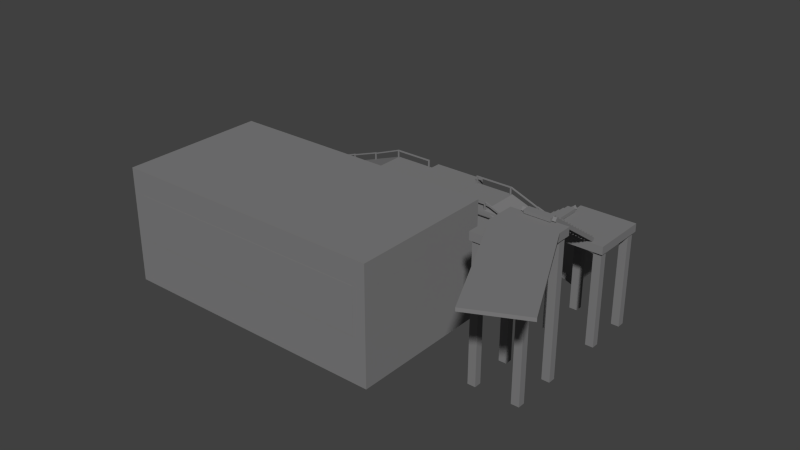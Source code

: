 # Source: base.blend  (saved by Blender 2.67.0; exported with 4.5.12 LTS)
import bpy
from mathutils import Matrix  # noqa: F401  (used for matrix-valued properties, if any)

bpy.ops.wm.read_factory_settings(use_empty=True)
scene = bpy.context.scene
scene.name = 'Scene'

# ---- collections
col_collection_1 = bpy.data.collections.new('Collection 1'); scene.collection.children.link(col_collection_1)

# ---- materials (node trees are filled in below, after node groups)
mat_shape_dm4_metal1_001 = bpy.data.materials.new('shape_dm4_metal1.001')
mat_shape_dm4_metal1_001.alpha_threshold = 0.0
mat_shape_dm4_metal1_001.use_transparent_shadow = False
mat_shape_dm4_metal1_001.diffuse_color = (0.2126, 0.2112, 0.214, 1.0)
mat_shape_dm4_metal1_001.roughness = 0.5
mat_shape_dm4_metal1_001.line_color = (0.0, 0.0, 0.0, 1.0)

# ---- material node trees

# ---- world
world_world = bpy.data.worlds.new('World'); scene.world = world_world
world_world.color = (0.05088, 0.05088, 0.05088)
world_world.use_sun_shadow = False
world_world.sun_shadow_jitter_overblur = 0.0
world_world.cycles.sampling_method = 'MANUAL'
world_world.cycles.sample_map_resolution = 256

# ---- meshes
me_cube_035 = bpy.data.meshes.new('Cube.035')
me_cube_035.from_pydata([(-0.1975, -0.216, -5.927), (-0.1979, 0.216, -5.927), (0.1975, 0.216, -5.927), (0.1979, -0.216, -5.927), (-0.1975, -0.216, 3.03), (-0.1979, 0.216, 3.03), (0.1975, 0.216, 3.03), (0.1979, -0.216, 3.03)], [], [(4, 5, 1, 0), (5, 6, 2, 1), (6, 7, 3, 2), (7, 4, 0, 3), (0, 1, 2, 3), (7, 6, 5, 4)])
me_cube_035.materials.append(mat_shape_dm4_metal1_001)
me_cube_035.use_remesh_preserve_volume = False
me_cube_035.use_remesh_preserve_attributes = False
me_cube_035.use_mirror_vertex_groups = False
me_cube_035.update()
me_cube_034 = bpy.data.meshes.new('Cube.034')
me_cube_034.from_pydata([(-0.1975, -0.216, -5.927), (-0.1979, 0.216, -5.927), (0.1975, 0.216, -5.927), (0.1979, -0.216, -5.927), (-0.1975, -0.216, 3.023), (-0.1979, 0.216, 3.023), (0.1975, 0.216, 3.023), (0.1979, -0.216, 3.023)], [], [(4, 5, 1, 0), (5, 6, 2, 1), (6, 7, 3, 2), (7, 4, 0, 3), (0, 1, 2, 3), (7, 6, 5, 4)])
me_cube_034.materials.append(mat_shape_dm4_metal1_001)
me_cube_034.use_remesh_preserve_volume = False
me_cube_034.use_remesh_preserve_attributes = False
me_cube_034.use_mirror_vertex_groups = False
me_cube_034.update()
me_cube_033 = bpy.data.meshes.new('Cube.033')
me_cube_033.from_pydata([(-1.581, -0.4627, -0.1752), (-1.582, 0.4628, -0.1752), (1.403, 0.4627, -0.1752), (1.403, -0.4628, -0.1752), (-1.581, -0.4627, 0.2049), (-1.582, 0.4628, 0.2049), (1.403, 0.4627, 0.2049), (1.403, -0.4628, 0.2049), (-1.581, 0.1309, 0.2107), (-1.582, 1.056, 0.2107), (1.403, 1.056, 0.2107), (1.404, 0.1308, 0.2107), (-1.581, 0.1309, 0.5907), (-1.582, 1.056, 0.5907), (1.403, 1.056, 0.5907), (1.404, 0.1308, 0.5907), (-1.581, 0.701, 0.5843), (-1.582, 1.626, 0.5843), (1.403, 1.626, 0.5843), (1.404, 0.7009, 0.5843), (-1.581, 0.701, 0.9644), (-1.582, 1.626, 0.9644), (1.403, 1.626, 0.9644), (1.404, 0.7009, 0.9644), (-1.581, 1.226, 0.966), (-1.581, 2.151, 0.966), (1.403, 2.151, 0.966), (1.404, 1.226, 0.966), (-1.581, 1.226, 1.346), (-1.581, 2.151, 1.346), (1.403, 2.151, 1.346), (1.404, 1.226, 1.346), (-1.581, 1.786, 1.348), (-1.581, 2.712, 1.348), (1.403, 2.712, 1.348), (1.404, 1.786, 1.348), (-1.581, 1.786, 1.728), (-1.581, 2.712, 1.728), (1.403, 2.712, 1.728), (1.404, 1.786, 1.728), (-1.58, 2.347, 1.729), (-1.581, 3.272, 1.729), (1.403, 3.272, 1.729), (1.404, 2.347, 1.729), (-1.58, 2.347, 2.109), (-1.581, 3.272, 2.109), (1.403, 3.272, 2.109), (1.404, 2.347, 2.109), (-1.58, 2.896, 2.111), (-1.581, 3.821, 2.111), (1.403, 3.821, 2.111), (1.404, 2.896, 2.111), (-1.58, 2.896, 2.491), (-1.581, 3.821, 2.491), (1.403, 3.821, 2.491), (1.404, 2.896, 2.491), (-1.58, 3.444, 2.493), (-1.581, 4.37, 2.493), (1.403, 4.37, 2.493), (1.404, 3.444, 2.493), (-1.58, 3.444, 2.873), (-1.581, 4.37, 2.873), (1.403, 4.37, 2.873), (1.404, 3.444, 2.873), (-1.58, 3.981, 2.874), (-1.581, 4.907, 2.874), (1.403, 4.907, 2.874), (1.404, 3.981, 2.874), (-1.58, 3.981, 3.255), (-1.581, 4.907, 3.255), (1.403, 4.907, 3.255), (1.404, 3.981, 3.255), (-1.58, 4.53, 3.256), (-1.581, 5.455, 3.256), (1.403, 5.455, 3.256), (1.404, 4.53, 3.256), (-1.58, 4.53, 3.636), (-1.581, 5.455, 3.636), (1.403, 5.455, 3.636), (1.404, 4.53, 3.636), (-1.58, 5.102, 3.638), (-1.581, 6.028, 3.638), (1.403, 6.028, 3.638), (1.404, 5.102, 3.638), (-1.58, 5.102, 4.018), (-1.581, 6.028, 4.018), (1.403, 6.028, 4.018), (1.404, 5.102, 4.018), (-1.58, 5.675, 4.02), (-1.581, 6.6, 4.02), (1.403, 6.6, 4.02), (1.404, 5.675, 4.02), (-1.58, 5.675, 4.4), (-1.581, 6.6, 4.4), (1.403, 6.6, 4.4), (1.404, 5.675, 4.4), (-1.58, 6.235, 4.401), (-1.581, 7.161, 4.401), (1.403, 7.161, 4.401), (1.404, 6.235, 4.401), (-1.58, 6.235, 4.781), (-1.581, 7.161, 4.781), (1.403, 7.161, 4.781), (1.404, 6.235, 4.781), (-1.58, 6.736, 4.783), (-1.581, 7.662, 4.783), (1.403, 7.662, 4.783), (1.404, 6.736, 4.783), (-1.58, 6.736, 5.163), (-1.581, 7.662, 5.163), (1.403, 7.662, 5.163), (1.404, 6.736, 5.163)], [], [(4, 5, 1, 0), (5, 6, 2, 1), (6, 7, 3, 2), (7, 4, 0, 3), (0, 1, 2, 3), (7, 6, 5, 4), (12, 13, 9, 8), (13, 14, 10, 9), (14, 15, 11, 10), (15, 12, 8, 11), (8, 9, 10, 11), (15, 14, 13, 12), (20, 21, 17, 16), (21, 22, 18, 17), (22, 23, 19, 18), (23, 20, 16, 19), (16, 17, 18, 19), (23, 22, 21, 20), (28, 29, 25, 24), (29, 30, 26, 25), (30, 31, 27, 26), (31, 28, 24, 27), (24, 25, 26, 27), (31, 30, 29, 28), (36, 37, 33, 32), (37, 38, 34, 33), (38, 39, 35, 34), (39, 36, 32, 35), (32, 33, 34, 35), (39, 38, 37, 36), (44, 45, 41, 40), (45, 46, 42, 41), (46, 47, 43, 42), (47, 44, 40, 43), (40, 41, 42, 43), (47, 46, 45, 44), (52, 53, 49, 48), (53, 54, 50, 49), (54, 55, 51, 50), (55, 52, 48, 51), (48, 49, 50, 51), (55, 54, 53, 52), (60, 61, 57, 56), (61, 62, 58, 57), (62, 63, 59, 58), (63, 60, 56, 59), (56, 57, 58, 59), (63, 62, 61, 60), (68, 69, 65, 64), (69, 70, 66, 65), (70, 71, 67, 66), (71, 68, 64, 67), (64, 65, 66, 67), (71, 70, 69, 68), (76, 77, 73, 72), (77, 78, 74, 73), (78, 79, 75, 74), (79, 76, 72, 75), (72, 73, 74, 75), (79, 78, 77, 76), (84, 85, 81, 80), (85, 86, 82, 81), (86, 87, 83, 82), (87, 84, 80, 83), (80, 81, 82, 83), (87, 86, 85, 84), (92, 93, 89, 88), (93, 94, 90, 89), (94, 95, 91, 90), (95, 92, 88, 91), (88, 89, 90, 91), (95, 94, 93, 92), (100, 101, 97, 96), (101, 102, 98, 97), (102, 103, 99, 98), (103, 100, 96, 99), (96, 97, 98, 99), (103, 102, 101, 100), (108, 109, 105, 104), (109, 110, 106, 105), (110, 111, 107, 106), (111, 108, 104, 107), (104, 105, 106, 107), (111, 110, 109, 108)])
me_cube_033.materials.append(mat_shape_dm4_metal1_001)
me_cube_033.use_remesh_preserve_volume = False
me_cube_033.use_remesh_preserve_attributes = False
me_cube_033.use_mirror_vertex_groups = False
me_cube_033.update()
me_cube_032 = bpy.data.meshes.new('Cube.032')
me_cube_032.from_pydata([(-0.4231, -0.4628, -2.282), (-0.424, 0.4627, -2.282), (0.4231, 0.4628, -2.282), (0.424, -0.4627, -2.282), (-0.4231, -0.4628, 13.61), (-0.424, 0.4627, 13.61), (0.4231, 0.4628, 13.61), (0.424, -0.4627, 13.61)], [], [(4, 5, 1, 0), (5, 6, 2, 1), (6, 7, 3, 2), (7, 4, 0, 3), (0, 1, 2, 3), (7, 6, 5, 4)])
me_cube_032.materials.append(mat_shape_dm4_metal1_001)
me_cube_032.use_remesh_preserve_volume = False
me_cube_032.use_remesh_preserve_attributes = False
me_cube_032.use_mirror_vertex_groups = False
me_cube_032.update()
me_cube_031 = bpy.data.meshes.new('Cube.031')
me_cube_031.from_pydata([(-0.4231, -0.4628, -2.282), (-0.424, 0.4627, -2.282), (0.4231, 0.4628, -2.282), (0.424, -0.4627, -2.282), (-0.4231, -0.4628, 13.61), (-0.424, 0.4627, 13.61), (0.4231, 0.4628, 13.61), (0.424, -0.4627, 13.61)], [], [(4, 5, 1, 0), (5, 6, 2, 1), (6, 7, 3, 2), (7, 4, 0, 3), (0, 1, 2, 3), (7, 6, 5, 4)])
me_cube_031.materials.append(mat_shape_dm4_metal1_001)
me_cube_031.use_remesh_preserve_volume = False
me_cube_031.use_remesh_preserve_attributes = False
me_cube_031.use_mirror_vertex_groups = False
me_cube_031.update()
me_cube_030 = bpy.data.meshes.new('Cube.030')
me_cube_030.from_pydata([(-0.4231, -0.4628, -2.282), (-0.424, 0.4627, -2.282), (0.4231, 0.4628, -2.282), (0.424, -0.4627, -2.282), (-0.4231, -0.4628, 13.61), (-0.424, 0.4627, 13.61), (0.4231, 0.4628, 13.61), (0.424, -0.4627, 13.61)], [], [(4, 5, 1, 0), (5, 6, 2, 1), (6, 7, 3, 2), (7, 4, 0, 3), (0, 1, 2, 3), (7, 6, 5, 4)])
me_cube_030.materials.append(mat_shape_dm4_metal1_001)
me_cube_030.use_remesh_preserve_volume = False
me_cube_030.use_remesh_preserve_attributes = False
me_cube_030.use_mirror_vertex_groups = False
me_cube_030.update()
me_cube_029 = bpy.data.meshes.new('Cube.029')
me_cube_029.from_pydata([(-3.274, -9.849, -0.1913), (-3.274, 4.944, -0.1913), (3.274, 4.944, -0.1913), (3.274, -9.849, -0.1913), (-3.274, -9.849, 0.1913), (-3.274, 4.944, 0.1913), (3.274, 4.944, 0.1913), (3.274, -9.849, 0.1913)], [], [(4, 5, 1, 0), (5, 6, 2, 1), (6, 7, 3, 2), (7, 4, 0, 3), (0, 1, 2, 3), (7, 6, 5, 4)])
me_cube_029.materials.append(mat_shape_dm4_metal1_001)
me_cube_029.use_remesh_preserve_volume = False
me_cube_029.use_remesh_preserve_attributes = False
me_cube_029.use_mirror_vertex_groups = False
me_cube_029.update()
me_cube_028 = bpy.data.meshes.new('Cube.028')
me_cube_028.from_pydata([(-0.4231, -0.4628, -2.282), (-0.424, 0.4627, -2.282), (0.4231, 0.4628, -2.282), (0.424, -0.4627, -2.282), (-0.4231, -0.4628, 13.61), (-0.424, 0.4627, 13.61), (0.4231, 0.4628, 13.61), (0.424, -0.4627, 13.61)], [], [(4, 5, 1, 0), (5, 6, 2, 1), (6, 7, 3, 2), (7, 4, 0, 3), (0, 1, 2, 3), (7, 6, 5, 4)])
me_cube_028.materials.append(mat_shape_dm4_metal1_001)
me_cube_028.use_remesh_preserve_volume = False
me_cube_028.use_remesh_preserve_attributes = False
me_cube_028.use_mirror_vertex_groups = False
me_cube_028.update()
me_cube_027 = bpy.data.meshes.new('Cube.027')
me_cube_027.from_pydata([(-3.495, -4.317, -0.4691), (-3.495, 2.248, -0.4691), (3.052, 2.248, -0.4691), (3.052, -4.317, -0.4691), (-3.495, -4.317, 0.4691), (-3.495, 2.248, 0.4691), (3.052, 2.248, 0.4691), (3.052, -4.317, 0.4691)], [], [(4, 5, 1, 0), (5, 6, 2, 1), (6, 7, 3, 2), (7, 4, 0, 3), (0, 1, 2, 3), (7, 6, 5, 4)])
me_cube_027.materials.append(mat_shape_dm4_metal1_001)
me_cube_027.use_remesh_preserve_volume = False
me_cube_027.use_remesh_preserve_attributes = False
me_cube_027.use_mirror_vertex_groups = False
me_cube_027.update()
me_cube_026 = bpy.data.meshes.new('Cube.026')
me_cube_026.from_pydata([(-1.581, -0.4627, -0.1752), (-1.582, 0.4628, -0.1752), (1.403, 0.4627, -0.1752), (1.403, -0.4628, -0.1752), (-1.581, -0.4627, 0.2049), (-1.582, 0.4628, 0.2049), (1.403, 0.4627, 0.2049), (1.403, -0.4628, 0.2049), (-1.581, 0.1309, 0.2107), (-1.582, 1.056, 0.2107), (1.403, 1.056, 0.2107), (1.404, 0.1308, 0.2107), (-1.581, 0.1309, 0.5907), (-1.582, 1.056, 0.5907), (1.403, 1.056, 0.5907), (1.404, 0.1308, 0.5907), (-1.581, 0.701, 0.5843), (-1.582, 1.626, 0.5843), (1.403, 1.626, 0.5843), (1.404, 0.7009, 0.5843), (-1.581, 0.701, 0.9644), (-1.582, 1.626, 0.9644), (1.403, 1.626, 0.9644), (1.404, 0.7009, 0.9644), (-1.581, 1.226, 0.966), (-1.581, 2.151, 0.966), (1.403, 2.151, 0.966), (1.404, 1.226, 0.966), (-1.581, 1.226, 1.346), (-1.581, 2.151, 1.346), (1.403, 2.151, 1.346), (1.404, 1.226, 1.346), (-1.581, 1.786, 1.348), (-1.581, 2.712, 1.348), (1.403, 2.712, 1.348), (1.404, 1.786, 1.348), (-1.581, 1.786, 1.728), (-1.581, 2.712, 1.728), (1.403, 2.712, 1.728), (1.404, 1.786, 1.728), (-1.58, 2.347, 1.729), (-1.581, 3.272, 1.729), (1.403, 3.272, 1.729), (1.404, 2.347, 1.729), (-1.58, 2.347, 2.109), (-1.581, 3.272, 2.109), (1.403, 3.272, 2.109), (1.404, 2.347, 2.109), (-1.58, 2.896, 2.111), (-1.581, 3.821, 2.111), (1.403, 3.821, 2.111), (1.404, 2.896, 2.111), (-1.58, 2.896, 2.491), (-1.581, 3.821, 2.491), (1.403, 3.821, 2.491), (1.404, 2.896, 2.491), (-1.58, 3.444, 2.493), (-1.581, 4.37, 2.493), (1.403, 4.37, 2.493), (1.404, 3.444, 2.493), (-1.58, 3.444, 2.873), (-1.581, 4.37, 2.873), (1.403, 4.37, 2.873), (1.404, 3.444, 2.873), (-1.58, 3.981, 2.874), (-1.581, 4.907, 2.874), (1.403, 4.907, 2.874), (1.404, 3.981, 2.874), (-1.58, 3.981, 3.255), (-1.581, 4.907, 3.255), (1.403, 4.907, 3.255), (1.404, 3.981, 3.255), (-1.58, 4.53, 3.256), (-1.581, 5.455, 3.256), (1.403, 5.455, 3.256), (1.404, 4.53, 3.256), (-1.58, 4.53, 3.636), (-1.581, 5.455, 3.636), (1.403, 5.455, 3.636), (1.404, 4.53, 3.636), (-1.58, 5.102, 3.638), (-1.581, 6.028, 3.638), (1.403, 6.028, 3.638), (1.404, 5.102, 3.638), (-1.58, 5.102, 4.018), (-1.581, 6.028, 4.018), (1.403, 6.028, 4.018), (1.404, 5.102, 4.018), (-1.58, 5.675, 4.02), (-1.581, 6.6, 4.02), (1.403, 6.6, 4.02), (1.404, 5.675, 4.02), (-1.58, 5.675, 4.4), (-1.581, 6.6, 4.4), (1.403, 6.6, 4.4), (1.404, 5.675, 4.4), (-1.58, 6.235, 4.401), (-1.581, 7.161, 4.401), (1.403, 7.161, 4.401), (1.404, 6.235, 4.401), (-1.58, 6.235, 4.781), (-1.581, 7.161, 4.781), (1.403, 7.161, 4.781), (1.404, 6.235, 4.781), (-1.58, 6.736, 4.783), (-1.581, 7.662, 4.783), (1.403, 7.662, 4.783), (1.404, 6.736, 4.783), (-1.58, 6.736, 5.163), (-1.581, 7.662, 5.163), (1.403, 7.662, 5.163), (1.404, 6.736, 5.163), (-1.58, 7.309, 5.165), (-1.581, 8.234, 5.165), (1.403, 8.234, 5.165), (1.404, 7.309, 5.165), (-1.58, 7.309, 5.545), (-1.581, 8.234, 5.545), (1.403, 8.234, 5.545), (1.404, 7.309, 5.545), (-1.58, 7.846, 5.546), (-1.581, 8.771, 5.546), (1.403, 8.771, 5.546), (1.404, 7.846, 5.546), (-1.58, 7.846, 5.926), (-1.581, 8.771, 5.926), (1.403, 8.771, 5.926), (1.404, 7.846, 5.926), (-1.58, 8.406, 5.928), (-1.581, 9.332, 5.928), (1.403, 9.332, 5.928), (1.404, 8.406, 5.928), (-1.58, 8.406, 6.308), (-1.581, 9.332, 6.308), (1.403, 9.332, 6.308), (1.404, 8.406, 6.308), (-1.58, 8.943, 6.31), (-1.581, 9.869, 6.31), (1.403, 9.868, 6.31), (1.404, 8.943, 6.31), (-1.58, 8.943, 6.69), (-1.581, 9.869, 6.69), (1.403, 9.868, 6.69), (1.404, 8.943, 6.69)], [], [(4, 5, 1, 0), (5, 6, 2, 1), (6, 7, 3, 2), (7, 4, 0, 3), (0, 1, 2, 3), (7, 6, 5, 4), (12, 13, 9, 8), (13, 14, 10, 9), (14, 15, 11, 10), (15, 12, 8, 11), (8, 9, 10, 11), (15, 14, 13, 12), (20, 21, 17, 16), (21, 22, 18, 17), (22, 23, 19, 18), (23, 20, 16, 19), (16, 17, 18, 19), (23, 22, 21, 20), (28, 29, 25, 24), (29, 30, 26, 25), (30, 31, 27, 26), (31, 28, 24, 27), (24, 25, 26, 27), (31, 30, 29, 28), (36, 37, 33, 32), (37, 38, 34, 33), (38, 39, 35, 34), (39, 36, 32, 35), (32, 33, 34, 35), (39, 38, 37, 36), (44, 45, 41, 40), (45, 46, 42, 41), (46, 47, 43, 42), (47, 44, 40, 43), (40, 41, 42, 43), (47, 46, 45, 44), (52, 53, 49, 48), (53, 54, 50, 49), (54, 55, 51, 50), (55, 52, 48, 51), (48, 49, 50, 51), (55, 54, 53, 52), (60, 61, 57, 56), (61, 62, 58, 57), (62, 63, 59, 58), (63, 60, 56, 59), (56, 57, 58, 59), (63, 62, 61, 60), (68, 69, 65, 64), (69, 70, 66, 65), (70, 71, 67, 66), (71, 68, 64, 67), (64, 65, 66, 67), (71, 70, 69, 68), (76, 77, 73, 72), (77, 78, 74, 73), (78, 79, 75, 74), (79, 76, 72, 75), (72, 73, 74, 75), (79, 78, 77, 76), (84, 85, 81, 80), (85, 86, 82, 81), (86, 87, 83, 82), (87, 84, 80, 83), (80, 81, 82, 83), (87, 86, 85, 84), (92, 93, 89, 88), (93, 94, 90, 89), (94, 95, 91, 90), (95, 92, 88, 91), (88, 89, 90, 91), (95, 94, 93, 92), (100, 101, 97, 96), (101, 102, 98, 97), (102, 103, 99, 98), (103, 100, 96, 99), (96, 97, 98, 99), (103, 102, 101, 100), (108, 109, 105, 104), (109, 110, 106, 105), (110, 111, 107, 106), (111, 108, 104, 107), (104, 105, 106, 107), (111, 110, 109, 108), (116, 117, 113, 112), (117, 118, 114, 113), (118, 119, 115, 114), (119, 116, 112, 115), (112, 113, 114, 115), (119, 118, 117, 116), (124, 125, 121, 120), (125, 126, 122, 121), (126, 127, 123, 122), (127, 124, 120, 123), (120, 121, 122, 123), (127, 126, 125, 124), (132, 133, 129, 128), (133, 134, 130, 129), (134, 135, 131, 130), (135, 132, 128, 131), (128, 129, 130, 131), (135, 134, 133, 132), (140, 141, 137, 136), (141, 142, 138, 137), (142, 143, 139, 138), (143, 140, 136, 139), (136, 137, 138, 139), (143, 142, 141, 140)])
me_cube_026.materials.append(mat_shape_dm4_metal1_001)
me_cube_026.use_remesh_preserve_volume = False
me_cube_026.use_remesh_preserve_attributes = False
me_cube_026.use_mirror_vertex_groups = False
me_cube_026.update()
me_cube_025 = bpy.data.meshes.new('Cube.025')
me_cube_025.from_pydata([(-0.4231, -0.4628, -2.282), (-0.424, 0.4627, -2.282), (0.4231, 0.4628, -2.282), (0.424, -0.4627, -2.282), (-0.4231, -0.4628, 8.694), (-0.424, 0.4627, 8.694), (0.4231, 0.4628, 8.694), (0.424, -0.4627, 8.694)], [], [(4, 5, 1, 0), (5, 6, 2, 1), (6, 7, 3, 2), (7, 4, 0, 3), (0, 1, 2, 3), (7, 6, 5, 4)])
me_cube_025.materials.append(mat_shape_dm4_metal1_001)
me_cube_025.use_remesh_preserve_volume = False
me_cube_025.use_remesh_preserve_attributes = False
me_cube_025.use_mirror_vertex_groups = False
me_cube_025.update()
me_cube_024 = bpy.data.meshes.new('Cube.024')
me_cube_024.from_pydata([(-0.4231, -0.4628, -2.282), (-0.424, 0.4627, -2.282), (0.4231, 0.4628, -2.282), (0.424, -0.4627, -2.282), (-0.4231, -0.4628, 8.694), (-0.424, 0.4627, 8.694), (0.4231, 0.4628, 8.694), (0.424, -0.4627, 8.694)], [], [(4, 5, 1, 0), (5, 6, 2, 1), (6, 7, 3, 2), (7, 4, 0, 3), (0, 1, 2, 3), (7, 6, 5, 4)])
me_cube_024.materials.append(mat_shape_dm4_metal1_001)
me_cube_024.use_remesh_preserve_volume = False
me_cube_024.use_remesh_preserve_attributes = False
me_cube_024.use_mirror_vertex_groups = False
me_cube_024.update()
me_cube_023 = bpy.data.meshes.new('Cube.023')
me_cube_023.from_pydata([(-0.4231, -0.4628, -2.282), (-0.424, 0.4627, -2.282), (0.4231, 0.4628, -2.282), (0.424, -0.4627, -2.282), (-0.4231, -0.4628, 8.694), (-0.424, 0.4627, 8.694), (0.4231, 0.4628, 8.694), (0.424, -0.4627, 8.694)], [], [(4, 5, 1, 0), (5, 6, 2, 1), (6, 7, 3, 2), (7, 4, 0, 3), (0, 1, 2, 3), (7, 6, 5, 4)])
me_cube_023.materials.append(mat_shape_dm4_metal1_001)
me_cube_023.use_remesh_preserve_volume = False
me_cube_023.use_remesh_preserve_attributes = False
me_cube_023.use_mirror_vertex_groups = False
me_cube_023.update()
me_cube_022 = bpy.data.meshes.new('Cube.022')
me_cube_022.from_pydata([(-0.1975, -0.216, -5.927), (-0.1979, 0.216, -5.927), (0.1975, 0.216, -5.927), (0.1979, -0.216, -5.927), (-0.1975, -0.216, 5.927), (-0.1979, 0.216, 5.927), (0.1975, 0.216, 5.927), (0.1979, -0.216, 5.927)], [], [(4, 5, 1, 0), (5, 6, 2, 1), (6, 7, 3, 2), (7, 4, 0, 3), (0, 1, 2, 3), (7, 6, 5, 4)])
me_cube_022.materials.append(mat_shape_dm4_metal1_001)
me_cube_022.use_remesh_preserve_volume = False
me_cube_022.use_remesh_preserve_attributes = False
me_cube_022.use_mirror_vertex_groups = False
me_cube_022.update()
me_cube_021 = bpy.data.meshes.new('Cube.021')
me_cube_021.from_pydata([(-0.1975, -0.216, -5.927), (-0.1979, 0.216, -5.927), (0.1975, 0.216, -5.927), (0.1979, -0.216, -5.927), (-0.1975, -0.216, 5.927), (-0.1979, 0.216, 5.927), (0.1975, 0.216, 5.927), (0.1979, -0.216, 5.927)], [], [(4, 5, 1, 0), (5, 6, 2, 1), (6, 7, 3, 2), (7, 4, 0, 3), (0, 1, 2, 3), (7, 6, 5, 4)])
me_cube_021.materials.append(mat_shape_dm4_metal1_001)
me_cube_021.use_remesh_preserve_volume = False
me_cube_021.use_remesh_preserve_attributes = False
me_cube_021.use_mirror_vertex_groups = False
me_cube_021.update()
me_cube_020 = bpy.data.meshes.new('Cube.020')
me_cube_020.from_pydata([(-3.495, -4.317, -0.4691), (-3.495, 2.248, -0.4691), (3.052, 2.248, -0.4691), (3.052, -4.317, -0.4691), (-3.495, -4.317, 0.4691), (-3.495, 2.248, 0.4691), (3.052, 2.248, 0.4691), (3.052, -4.317, 0.4691)], [], [(4, 5, 1, 0), (5, 6, 2, 1), (6, 7, 3, 2), (7, 4, 0, 3), (0, 1, 2, 3), (7, 6, 5, 4)])
me_cube_020.materials.append(mat_shape_dm4_metal1_001)
me_cube_020.use_remesh_preserve_volume = False
me_cube_020.use_remesh_preserve_attributes = False
me_cube_020.use_mirror_vertex_groups = False
me_cube_020.update()
me_cube_019 = bpy.data.meshes.new('Cube.019')
me_cube_019.from_pydata([(-0.4231, -0.4628, -2.282), (-0.424, 0.4627, -2.282), (0.4231, 0.4628, -2.282), (0.424, -0.4627, -2.282), (-0.4231, -0.4628, 8.694), (-0.424, 0.4627, 8.694), (0.4231, 0.4628, 8.694), (0.424, -0.4627, 8.694)], [], [(4, 5, 1, 0), (5, 6, 2, 1), (6, 7, 3, 2), (7, 4, 0, 3), (0, 1, 2, 3), (7, 6, 5, 4)])
me_cube_019.materials.append(mat_shape_dm4_metal1_001)
me_cube_019.use_remesh_preserve_volume = False
me_cube_019.use_remesh_preserve_attributes = False
me_cube_019.use_mirror_vertex_groups = False
me_cube_019.update()
me_cube_018 = bpy.data.meshes.new('Cube.018')
me_cube_018.from_pydata([(-0.7865, -0.8474, -2.282), (-0.7873, 0.8474, -2.282), (0.7865, 0.8474, -2.282), (0.7873, -0.8474, -2.282), (-0.7865, -0.8474, 2.282), (-0.7873, 0.8474, 2.282), (0.7865, 0.8474, 2.282), (0.7873, -0.8474, 2.282)], [], [(4, 5, 1, 0), (5, 6, 2, 1), (6, 7, 3, 2), (7, 4, 0, 3), (0, 1, 2, 3), (7, 6, 5, 4)])
me_cube_018.materials.append(mat_shape_dm4_metal1_001)
me_cube_018.use_remesh_preserve_volume = False
me_cube_018.use_remesh_preserve_attributes = False
me_cube_018.use_mirror_vertex_groups = False
me_cube_018.update()
me_cube_017 = bpy.data.meshes.new('Cube.017')
me_cube_017.from_pydata([(-0.7865, -0.8474, -2.282), (-0.7873, 0.8474, -2.282), (0.7865, 0.8474, -2.282), (0.7873, -0.8474, -2.282), (-0.7865, -0.8474, 2.282), (-0.7873, 0.8474, 2.282), (0.7865, 0.8474, 2.282), (0.7873, -0.8474, 2.282)], [], [(4, 5, 1, 0), (5, 6, 2, 1), (6, 7, 3, 2), (7, 4, 0, 3), (0, 1, 2, 3), (7, 6, 5, 4)])
me_cube_017.materials.append(mat_shape_dm4_metal1_001)
me_cube_017.use_remesh_preserve_volume = False
me_cube_017.use_remesh_preserve_attributes = False
me_cube_017.use_mirror_vertex_groups = False
me_cube_017.update()
me_cube_016 = bpy.data.meshes.new('Cube.016')
me_cube_016.from_pydata([(-0.7865, -0.8474, -2.282), (-0.7873, 0.8474, -2.282), (0.7865, 0.8474, -2.282), (0.7873, -0.8474, -2.282), (-0.7865, -0.8474, 2.282), (-0.7873, 0.8474, 2.282), (0.7865, 0.8474, 2.282), (0.7873, -0.8474, 2.282)], [], [(4, 5, 1, 0), (5, 6, 2, 1), (6, 7, 3, 2), (7, 4, 0, 3), (0, 1, 2, 3), (7, 6, 5, 4)])
me_cube_016.materials.append(mat_shape_dm4_metal1_001)
me_cube_016.use_remesh_preserve_volume = False
me_cube_016.use_remesh_preserve_attributes = False
me_cube_016.use_mirror_vertex_groups = False
me_cube_016.update()
me_cube_015 = bpy.data.meshes.new('Cube.015')
me_cube_015.from_pydata([(-0.7865, -0.8474, -2.282), (-0.7873, 0.8474, -2.282), (0.7865, 0.8474, -2.282), (0.7873, -0.8474, -2.282), (-0.7865, -0.8474, 2.282), (-0.7873, 0.8474, 2.282), (0.7865, 0.8474, 2.282), (0.7873, -0.8474, 2.282)], [], [(4, 5, 1, 0), (5, 6, 2, 1), (6, 7, 3, 2), (7, 4, 0, 3), (0, 1, 2, 3), (7, 6, 5, 4)])
me_cube_015.materials.append(mat_shape_dm4_metal1_001)
me_cube_015.use_remesh_preserve_volume = False
me_cube_015.use_remesh_preserve_attributes = False
me_cube_015.use_mirror_vertex_groups = False
me_cube_015.update()
me_cube_014 = bpy.data.meshes.new('Cube.014')
me_cube_014.from_pydata([(-0.7865, -0.8474, -2.282), (-0.7873, 0.8474, -2.282), (0.7865, 0.8474, -2.282), (0.7873, -0.8474, -2.282), (-0.7865, -0.8474, 2.282), (-0.7873, 0.8474, 2.282), (0.7865, 0.8474, 2.282), (0.7873, -0.8474, 2.282)], [], [(4, 5, 1, 0), (5, 6, 2, 1), (6, 7, 3, 2), (7, 4, 0, 3), (0, 1, 2, 3), (7, 6, 5, 4)])
me_cube_014.materials.append(mat_shape_dm4_metal1_001)
me_cube_014.use_remesh_preserve_volume = False
me_cube_014.use_remesh_preserve_attributes = False
me_cube_014.use_mirror_vertex_groups = False
me_cube_014.update()
me_cube_013 = bpy.data.meshes.new('Cube.013')
me_cube_013.from_pydata([(-0.07639, -0.08539, -0.6423), (-0.07639, 0.08539, -0.6423), (0.07639, 0.08539, -0.6423), (0.07639, -0.08539, -0.6423), (-0.07639, -0.08539, 0.2246), (-0.07639, 0.08539, 0.2246), (0.07639, 0.08539, 0.2246), (0.07639, -0.08539, 0.2246), (-0.07639, -0.08539, 0.3987), (-0.07639, 0.08539, 0.3987), (0.07639, 0.08539, 0.3987), (0.07639, -0.08539, 0.3987), (-4.938, -0.08539, 0.2246), (-4.938, 0.08539, 0.2246), (-4.938, -0.08539, 0.3987), (-4.938, 0.08539, 0.3987), (-5.126, -0.08539, 0.2246), (-5.126, 0.08539, 0.2246), (-5.126, -0.08539, 0.3987), (-5.126, 0.08539, 0.3987), (-8.78, -0.08539, 0.2246), (-8.78, 0.08539, 0.2246), (-8.78, -0.08539, 0.3987), (-8.78, 0.08539, 0.3987), (-8.989, -0.08539, 0.2246), (-8.989, 0.08539, 0.2246), (-8.989, -0.08539, 0.3987), (-8.989, 0.08539, 0.3987), (-12.33, -0.08539, 0.2246), (-12.33, 0.08539, 0.2246), (-12.33, -0.08539, 0.3987), (-12.33, 0.08539, 0.3987), (-12.52, -0.08539, 0.2246), (-12.52, 0.08539, 0.2246), (-12.52, -0.08539, 0.3987), (-12.52, 0.08539, 0.3987), (-12.33, -3.009, 0.2246), (-12.33, -3.009, 0.3987), (-12.52, -3.009, 0.2246), (-12.52, -3.009, 0.3987), (-12.33, -3.197, 0.2246), (-12.33, -3.197, 0.3987), (-12.52, -3.197, 0.2246), (-12.52, -3.197, 0.3987), (-12.33, -6.601, 0.2246), (-12.33, -6.601, 0.3987), (-12.52, -6.601, 0.2246), (-12.52, -6.601, 0.3987), (-12.33, -6.789, 0.2246), (-12.33, -6.789, 0.3987), (-12.52, -6.789, 0.2246), (-12.52, -6.789, 0.3987), (-12.33, -10.21, 0.2246), (-12.33, -10.21, 0.3987), (-12.52, -10.21, 0.2246), (-12.52, -10.21, 0.3987), (-12.33, -10.4, 0.2246), (-12.33, -10.4, 0.3987), (-12.52, -10.4, 0.2246), (-12.52, -10.4, 0.3987), (-12.33, -6.601, -0.6507), (-12.52, -6.601, -0.6507), (-12.33, -6.789, -0.6507), (-12.52, -6.789, -0.6507), (-12.33, -3.009, -0.6407), (-12.52, -3.009, -0.6407), (-12.33, -3.197, -0.6407), (-12.52, -3.197, -0.6407), (-12.33, -0.08539, -0.6425), (-12.33, 0.08539, -0.6425), (-12.52, -0.08539, -0.6425), (-12.52, 0.08539, -0.6425), (-8.78, -0.08539, -0.6495), (-8.78, 0.08539, -0.6495), (-8.989, -0.08539, -0.6495), (-8.989, 0.08539, -0.6495), (-4.938, -0.08539, -0.6438), (-4.938, 0.08539, -0.6438), (-5.126, -0.08539, -0.6438), (-5.126, 0.08539, -0.6438), (-12.33, -10.21, -0.6425), (-12.52, -10.21, -0.6425), (-12.33, -10.4, -0.6425), (-12.52, -10.4, -0.6425)], [], [(4, 5, 1, 0), (5, 6, 2, 1), (6, 7, 3, 2), (7, 4, 0, 3), (0, 1, 2, 3), (4, 7, 11, 8), (11, 10, 9, 8), (7, 6, 10, 11), (6, 5, 9, 10), (9, 5, 13, 15), (15, 13, 17, 19), (8, 9, 15, 14), (4, 8, 14, 12), (5, 4, 12, 13), (19, 17, 21, 23), (12, 14, 18, 16), (12, 16, 78, 76), (14, 15, 19, 18), (23, 21, 25, 27), (17, 16, 20, 21), (18, 19, 23, 22), (16, 18, 22, 20), (27, 25, 29, 31), (22, 23, 27, 26), (20, 22, 26, 24), (20, 24, 74, 72), (31, 29, 33, 35), (25, 24, 28, 29), (26, 27, 31, 30), (24, 26, 30, 28), (33, 32, 34, 35), (28, 32, 70, 68), (30, 31, 35, 34), (30, 34, 39, 37), (37, 39, 43, 41), (34, 32, 38, 39), (28, 30, 37, 36), (32, 28, 36, 38), (41, 43, 47, 45), (36, 37, 41, 40), (39, 38, 42, 43), (42, 38, 65, 67), (45, 47, 51, 49), (43, 42, 46, 47), (42, 40, 44, 46), (40, 41, 45, 44), (49, 51, 55, 53), (44, 45, 49, 48), (47, 46, 50, 51), (50, 46, 61, 63), (53, 55, 59, 57), (48, 49, 53, 52), (51, 50, 54, 55), (50, 48, 52, 54), (56, 57, 59, 58), (58, 54, 81, 83), (52, 53, 57, 56), (55, 54, 58, 59), (61, 60, 62, 63), (44, 48, 62, 60), (48, 50, 63, 62), (46, 44, 60, 61), (65, 64, 66, 67), (36, 40, 66, 64), (40, 42, 67, 66), (38, 36, 64, 65), (69, 68, 70, 71), (29, 28, 68, 69), (33, 29, 69, 71), (32, 33, 71, 70), (73, 72, 74, 75), (25, 21, 73, 75), (24, 25, 75, 74), (21, 20, 72, 73), (77, 76, 78, 79), (17, 13, 77, 79), (16, 17, 79, 78), (13, 12, 76, 77), (81, 80, 82, 83), (54, 52, 80, 81), (52, 56, 82, 80), (56, 58, 83, 82)])
me_cube_013.materials.append(mat_shape_dm4_metal1_001)
me_cube_013.use_remesh_preserve_volume = False
me_cube_013.use_remesh_preserve_attributes = False
me_cube_013.use_mirror_vertex_groups = False
me_cube_013.update()
me_cube_012 = bpy.data.meshes.new('Cube.012')
me_cube_012.from_pydata([(-0.07639, -0.08539, -0.6423), (-0.07639, 0.08539, -0.6423), (0.07639, 0.08539, -0.6423), (0.07639, -0.08539, -0.6423), (-0.07639, -0.08539, 0.2246), (-0.07639, 0.08539, 0.2246), (0.07639, 0.08539, 0.2246), (0.07639, -0.08539, 0.2246), (-0.07639, -0.08539, 0.3987), (-0.07639, 0.08539, 0.3987), (0.07639, 0.08539, 0.3987), (0.07639, -0.08539, 0.3987), (-4.938, -0.08539, 0.2246), (-4.938, 0.08539, 0.2246), (-4.938, -0.08539, 0.3987), (-4.938, 0.08539, 0.3987), (-5.126, -0.08539, 0.2246), (-5.126, 0.08539, 0.2246), (-5.126, -0.08539, 0.3987), (-5.126, 0.08539, 0.3987), (-8.78, -0.08539, 0.2246), (-8.78, 0.08539, 0.2246), (-8.78, -0.08539, 0.3987), (-8.78, 0.08539, 0.3987), (-8.989, -0.08539, 0.2246), (-8.989, 0.08539, 0.2246), (-8.989, -0.08539, 0.3987), (-8.989, 0.08539, 0.3987), (-12.33, -0.08539, 0.2246), (-12.33, 0.08539, 0.2246), (-12.33, -0.08539, 0.3987), (-12.33, 0.08539, 0.3987), (-12.52, -0.08539, 0.2246), (-12.52, 0.08539, 0.2246), (-12.52, -0.08539, 0.3987), (-12.52, 0.08539, 0.3987), (-12.33, -3.009, 0.2246), (-12.33, -3.009, 0.3987), (-12.52, -3.009, 0.2246), (-12.52, -3.009, 0.3987), (-12.33, -3.197, 0.2246), (-12.33, -3.197, 0.3987), (-12.52, -3.197, 0.2246), (-12.52, -3.197, 0.3987), (-12.33, -6.601, 0.2246), (-12.33, -6.601, 0.3987), (-12.52, -6.601, 0.2246), (-12.52, -6.601, 0.3987), (-12.33, -6.789, 0.2246), (-12.33, -6.789, 0.3987), (-12.52, -6.789, 0.2246), (-12.52, -6.789, 0.3987), (-12.33, -10.21, 0.2246), (-12.33, -10.21, 0.3987), (-12.52, -10.21, 0.2246), (-12.52, -10.21, 0.3987), (-12.33, -10.4, 0.2246), (-12.33, -10.4, 0.3987), (-12.52, -10.4, 0.2246), (-12.52, -10.4, 0.3987), (-12.33, -6.601, -0.6507), (-12.52, -6.601, -0.6507), (-12.33, -6.789, -0.6507), (-12.52, -6.789, -0.6507), (-12.33, -3.009, -0.6407), (-12.52, -3.009, -0.6407), (-12.33, -3.197, -0.6407), (-12.52, -3.197, -0.6407), (-12.33, -0.08539, -0.6425), (-12.33, 0.08539, -0.6425), (-12.52, -0.08539, -0.6425), (-12.52, 0.08539, -0.6425), (-8.78, -0.08539, -0.6495), (-8.78, 0.08539, -0.6495), (-8.989, -0.08539, -0.6495), (-8.989, 0.08539, -0.6495), (-4.938, -0.08539, -0.6438), (-4.938, 0.08539, -0.6438), (-5.126, -0.08539, -0.6438), (-5.126, 0.08539, -0.6438), (-12.33, -10.21, -0.6425), (-12.52, -10.21, -0.6425), (-12.33, -10.4, -0.6425), (-12.52, -10.4, -0.6425)], [], [(4, 5, 1, 0), (5, 6, 2, 1), (6, 7, 3, 2), (7, 4, 0, 3), (0, 1, 2, 3), (4, 7, 11, 8), (11, 10, 9, 8), (7, 6, 10, 11), (6, 5, 9, 10), (9, 5, 13, 15), (15, 13, 17, 19), (8, 9, 15, 14), (4, 8, 14, 12), (5, 4, 12, 13), (19, 17, 21, 23), (12, 14, 18, 16), (12, 16, 78, 76), (14, 15, 19, 18), (23, 21, 25, 27), (17, 16, 20, 21), (18, 19, 23, 22), (16, 18, 22, 20), (27, 25, 29, 31), (22, 23, 27, 26), (20, 22, 26, 24), (20, 24, 74, 72), (31, 29, 33, 35), (25, 24, 28, 29), (26, 27, 31, 30), (24, 26, 30, 28), (33, 32, 34, 35), (28, 32, 70, 68), (30, 31, 35, 34), (30, 34, 39, 37), (37, 39, 43, 41), (34, 32, 38, 39), (28, 30, 37, 36), (32, 28, 36, 38), (41, 43, 47, 45), (36, 37, 41, 40), (39, 38, 42, 43), (42, 38, 65, 67), (45, 47, 51, 49), (43, 42, 46, 47), (42, 40, 44, 46), (40, 41, 45, 44), (49, 51, 55, 53), (44, 45, 49, 48), (47, 46, 50, 51), (50, 46, 61, 63), (53, 55, 59, 57), (48, 49, 53, 52), (51, 50, 54, 55), (50, 48, 52, 54), (56, 57, 59, 58), (58, 54, 81, 83), (52, 53, 57, 56), (55, 54, 58, 59), (61, 60, 62, 63), (44, 48, 62, 60), (48, 50, 63, 62), (46, 44, 60, 61), (65, 64, 66, 67), (36, 40, 66, 64), (40, 42, 67, 66), (38, 36, 64, 65), (69, 68, 70, 71), (29, 28, 68, 69), (33, 29, 69, 71), (32, 33, 71, 70), (73, 72, 74, 75), (25, 21, 73, 75), (24, 25, 75, 74), (21, 20, 72, 73), (77, 76, 78, 79), (17, 13, 77, 79), (16, 17, 79, 78), (13, 12, 76, 77), (81, 80, 82, 83), (54, 52, 80, 81), (52, 56, 82, 80), (56, 58, 83, 82)])
me_cube_012.materials.append(mat_shape_dm4_metal1_001)
me_cube_012.use_remesh_preserve_volume = False
me_cube_012.use_remesh_preserve_attributes = False
me_cube_012.use_mirror_vertex_groups = False
me_cube_012.update()
me_cylinder_001 = bpy.data.meshes.new('Cylinder.001')
me_cylinder_001.from_pydata([(-2.885, -7.006, 0.4449), (-2.885, -7.006, -0.5071), (2.914, -6.994, 0.4449), (2.914, -6.994, -0.5071), (-2.874, -12.38, 0.4449), (-2.874, -12.38, -0.5071), (2.925, -12.37, 0.4449), (2.925, -12.37, -0.5071), (-2.885, -7.006, 0.4449), (-2.885, -7.006, -0.5071), (-2.874, -12.38, 0.4449), (-2.874, -12.38, -0.5071), (2.925, -12.37, 0.4449), (2.925, -12.37, -0.5071), (-2.854, -25.02, -4.1), (-2.854, -25.02, -5.052), (2.945, -25.01, -4.1), (2.945, -25.01, -5.052), (-2.885, -7.006, 0.4449), (-2.885, -7.006, -0.5071), (-2.874, -12.38, 0.4449), (-2.874, -12.38, -0.5071), (-2.854, -25.02, -4.1), (-2.854, -25.02, -5.052)], [], [(3, 2, 6, 7), (2, 0, 4, 6), (1, 3, 7, 5), (13, 12, 16, 17), (9, 11, 21, 19), (15, 17, 16, 14), (12, 10, 14, 16), (11, 13, 17, 15), (14, 10, 20, 22), (18, 19, 21, 20), (20, 21, 23, 22), (8, 9, 19, 18), (15, 14, 22, 23), (11, 15, 23, 21), (10, 8, 18, 20)])
_uv = me_cylinder_001.uv_layers.new(name='UVMap')
_uv.uv.foreach_set('vector', [0.0, 1.0, 1.0, 1.0, 1.0, 1.0, 0.0, 1.0, 0.1464, 0.1464, 0.5, 0.0, 0.5, 0.0, 0.1464, 0.1464, 0.1464, 0.1464, 0.5, 0.0, 0.5, 0.0, 0.1464, 0.1464, 0.0, 1.0, 1.0, 1.0, 1.0, 1.0, 0.0, 1.0, 0.0, 0.0, 0.0, 0.0, 0.0, 0.0, 0.0, 0.0, 0.0, 1.0, 0.0, 0.0, 1.0, 0.0, 1.0, 1.0, 0.1464, 0.1464, 0.5, 0.0, 0.5, 0.0, 0.1464, 0.1464, 0.1464, 0.1464, 0.5, 0.0, 0.5, 0.0, 0.1464, 0.1464, 0.5, 0.0, 0.5, 0.0, 0.5, 0.0, 0.5, 0.0, 1.0, 0.0, 0.0, 0.0, 0.0, 0.0, 1.0, 0.0, 1.0, 0.0, 0.0, 0.0, 0.0, 0.0, 1.0, 0.0, 0.0, 0.0, 0.0, 0.0, 1.0, 0.0, 0.0, 0.0, 0.0, 1.0, 1.0, 1.0, 1.0, 1.0, 0.0, 1.0, 0.1464, 0.1464, 0.1464, 0.1464, 0.1464, 0.1464, 0.1464, 0.1464, 0.0, 0.0, 0.0, 0.0, 1.0, 0.0, 0.5, 0.0])
me_cylinder_001.materials.append(mat_shape_dm4_metal1_001)
me_cylinder_001.use_remesh_preserve_volume = False
me_cylinder_001.use_remesh_preserve_attributes = False
me_cylinder_001.use_mirror_vertex_groups = False
me_cylinder_001.update()
me_cube_003 = bpy.data.meshes.new('Cube.003')
me_cube_003.from_pydata([(-0.07613, -0.07613, -0.05594), (-0.07613, 0.07613, -0.05594), (0.07613, 0.07613, -0.05594), (0.07613, -0.07613, -0.05594), (-0.07613, -0.07613, 1.083), (-0.07613, 0.07613, 1.083), (0.07613, 0.07613, 1.083), (0.07613, -0.07613, 1.083), (-0.07613, -0.07613, 1.235), (-0.07613, 0.07613, 1.235), (0.07613, 0.07613, 1.235), (0.07613, -0.07613, 1.235), (-0.07613, 2.869, 2.087), (0.07613, 2.869, 2.087), (-0.07613, 2.869, 2.239), (0.07613, 2.869, 2.239), (-0.07613, 3.03, 2.087), (0.07613, 3.03, 2.087), (-0.07613, 3.03, 2.239), (0.07613, 3.03, 2.239), (-0.07613, 6.579, 3.321), (0.07613, 6.579, 3.321), (-0.07613, 6.579, 3.473), (0.07613, 6.579, 3.473), (-0.07613, 6.739, 3.321), (0.07613, 6.739, 3.321), (-0.07613, 6.739, 3.473), (0.07613, 6.739, 3.473), (-0.07613, 10.48, 4.756), (0.07613, 10.48, 4.756), (-0.07613, 10.48, 4.908), (0.07613, 10.48, 4.908), (-0.07613, 10.64, 4.756), (0.07613, 10.64, 4.756), (-0.07613, 10.64, 4.908), (0.07613, 10.64, 4.908), (-0.07613, 10.48, 3.838), (0.07613, 10.48, 3.838), (-0.07613, 10.64, 3.838), (0.07613, 10.64, 3.838), (-0.07613, 6.579, 2.333), (0.07613, 6.579, 2.333), (-0.07613, 6.739, 2.333), (0.07613, 6.739, 2.333), (-0.07613, 2.869, 1.053), (0.07613, 2.869, 1.053), (-0.07613, 3.03, 1.053), (0.07613, 3.03, 1.053), (5.385, 10.48, 4.908), (5.232, 10.48, 4.908), (5.385, 10.48, 4.756), (5.232, 10.48, 4.756), (5.385, 6.739, 3.473), (5.232, 6.739, 3.473), (5.385, 6.739, 3.321), (5.232, 6.739, 3.321), (5.385, 6.579, 3.473), (5.232, 6.579, 3.473), (5.385, 6.579, 3.321), (5.232, 6.579, 3.321), (5.385, 3.03, 2.239), (5.232, 3.03, 2.239), (5.385, 3.03, 2.087), (5.232, 3.03, 2.087), (5.385, 2.869, 2.239), (5.232, 2.869, 2.239), (5.385, 2.869, 2.087), (5.232, 2.869, 2.087), (5.385, -0.07613, 1.235), (5.385, 0.07613, 1.235), (5.232, 0.07613, 1.235), (5.232, -0.07613, 1.235), (5.385, -0.07613, 1.083), (5.385, 0.07613, 1.083), (5.232, 0.07613, 1.083), (5.232, -0.07613, 1.083), (5.385, -0.07613, -0.05594), (5.385, 0.07613, -0.05594), (5.232, 0.07613, -0.05594), (5.232, -0.07613, -0.05594), (-0.07613, 15.47, 3.799), (0.07613, 15.47, 3.799), (0.07613, 15.64, 3.799), (-0.07613, 15.64, 3.799), (0.07613, 15.64, 4.908), (-0.07613, 15.64, 4.908), (0.07613, 15.64, 4.756), (-0.07613, 15.64, 4.756), (-0.07613, 15.64, 4.756), (0.07613, 15.64, 4.756), (-0.07613, 15.64, 4.908), (0.07613, 15.64, 4.908), (0.07613, 15.47, 4.908), (-0.07613, 15.47, 4.908), (0.07613, 15.47, 4.756), (-0.07613, 15.47, 4.756), (5.232, 10.64, 4.756), (5.385, 10.64, 4.756), (5.232, 10.64, 4.908), (5.385, 10.64, 4.908), (5.232, 10.48, 3.838), (5.385, 10.48, 3.838), (5.232, 10.64, 3.838), (5.385, 10.64, 3.838), (5.232, 6.579, 2.333), (5.385, 6.579, 2.333), (5.232, 6.739, 2.333), (5.385, 6.739, 2.333), (5.232, 2.869, 1.053), (5.385, 2.869, 1.053), (5.232, 3.03, 1.053), (5.385, 3.03, 1.053), (5.232, 15.47, 3.799), (5.385, 15.47, 3.799), (5.385, 15.64, 3.799), (5.232, 15.64, 3.799), (5.385, 15.64, 4.908), (5.232, 15.64, 4.908), (5.385, 15.64, 4.756), (5.232, 15.64, 4.756), (5.232, 15.64, 4.756), (5.385, 15.64, 4.756), (5.232, 15.64, 4.908), (5.385, 15.64, 4.908), (5.385, 15.47, 4.908), (5.232, 15.47, 4.908), (5.385, 15.47, 4.756), (5.232, 15.47, 4.756)], [], [(4, 5, 1, 0), (5, 6, 2, 1), (6, 7, 3, 2), (7, 4, 0, 3), (0, 1, 2, 3), (4, 7, 11, 8), (11, 10, 9, 8), (7, 6, 10, 11), (5, 9, 14, 12), (5, 4, 8, 9), (12, 14, 18, 16), (9, 10, 15, 14), (10, 6, 13, 15), (6, 5, 12, 13), (16, 18, 22, 20), (14, 15, 19, 18), (15, 13, 17, 19), (17, 13, 45, 47), (20, 22, 26, 24), (17, 16, 20, 21), (18, 19, 23, 22), (19, 17, 21, 23), (24, 26, 30, 28), (25, 21, 41, 43), (22, 23, 27, 26), (23, 21, 25, 27), (28, 30, 34, 32), (27, 25, 29, 31), (25, 24, 28, 29), (26, 27, 31, 30), (32, 34, 93, 95), (33, 29, 37, 39), (30, 31, 35, 34), (31, 29, 33, 35), (37, 36, 38, 39), (29, 28, 36, 37), (32, 33, 39, 38), (28, 32, 38, 36), (41, 40, 42, 43), (21, 20, 40, 41), (24, 25, 43, 42), (20, 24, 42, 40), (45, 44, 46, 47), (16, 17, 47, 46), (12, 16, 46, 44), (13, 12, 44, 45), (53, 52, 48, 49), (54, 55, 51, 50), (52, 54, 50, 48), (51, 49, 98, 96), (56, 58, 54, 52), (57, 56, 52, 53), (54, 58, 105, 107), (55, 53, 49, 51), (60, 62, 58, 56), (61, 60, 56, 57), (62, 63, 59, 58), (59, 57, 53, 55), (62, 66, 109, 111), (64, 66, 62, 60), (65, 64, 60, 61), (63, 61, 57, 59), (73, 74, 67, 66), (69, 73, 66, 64), (70, 69, 64, 65), (67, 65, 61, 63), (74, 75, 71, 70), (74, 70, 65, 67), (72, 73, 69, 68), (68, 69, 70, 71), (75, 72, 68, 71), (79, 78, 77, 76), (72, 75, 79, 76), (73, 72, 76, 77), (74, 73, 77, 78), (75, 74, 78, 79), (95, 88, 83, 80), (89, 94, 81, 82), (88, 89, 82, 83), (81, 80, 83, 82), (91, 89, 86, 84), (90, 91, 84, 85), (89, 88, 87, 86), (86, 87, 85, 84), (92, 94, 89, 91), (95, 93, 90, 88), (93, 92, 91, 90), (88, 90, 85, 87), (34, 35, 92, 93), (33, 32, 95, 94), (35, 33, 94, 92), (94, 95, 80, 81), (96, 98, 125, 127), (97, 50, 101, 103), (49, 48, 99, 98), (48, 50, 97, 99), (101, 100, 102, 103), (50, 51, 100, 101), (96, 97, 103, 102), (51, 96, 102, 100), (105, 104, 106, 107), (58, 59, 104, 105), (55, 54, 107, 106), (59, 55, 106, 104), (109, 108, 110, 111), (63, 62, 111, 110), (67, 63, 110, 108), (66, 67, 108, 109), (127, 120, 115, 112), (121, 126, 113, 114), (120, 121, 114, 115), (113, 112, 115, 114), (123, 121, 118, 116), (122, 123, 116, 117), (121, 120, 119, 118), (118, 119, 117, 116), (124, 126, 121, 123), (127, 125, 122, 120), (125, 124, 123, 122), (120, 122, 117, 119), (98, 99, 124, 125), (97, 96, 127, 126), (99, 97, 126, 124), (126, 127, 112, 113)])
me_cube_003.materials.append(mat_shape_dm4_metal1_001)
me_cube_003.use_remesh_preserve_volume = False
me_cube_003.use_remesh_preserve_attributes = False
me_cube_003.use_mirror_vertex_groups = False
me_cube_003.update()
me_cube_001 = bpy.data.meshes.new('Cube.001')
me_cube_001.from_pydata([(-3.495, -4.317, -0.4691), (-3.495, 4.317, -0.4691), (3.495, 4.317, -0.4691), (3.495, -4.317, -0.4691), (-3.495, -4.317, 0.4691), (-3.495, 4.317, 0.4691), (3.495, 4.317, 0.4691), (3.495, -4.317, 0.4691)], [], [(4, 5, 1, 0), (5, 6, 2, 1), (6, 7, 3, 2), (7, 4, 0, 3), (0, 1, 2, 3), (7, 6, 5, 4)])
me_cube_001.materials.append(mat_shape_dm4_metal1_001)
me_cube_001.use_remesh_preserve_volume = False
me_cube_001.use_remesh_preserve_attributes = False
me_cube_001.use_mirror_vertex_groups = False
me_cube_001.update()
me_cube_000 = bpy.data.meshes.new('Cube.000')
me_cube_000.from_pydata([(-14.82, -16.61, -0.4714), (-14.82, -5.825, -0.4714), (18.66, -5.825, -0.4714), (18.66, -16.61, -0.4714), (-14.82, -16.61, 0.4668), (-14.82, -5.825, 0.4668), (18.66, -5.825, 0.4668), (18.66, -16.61, 0.4668)], [], [(4, 5, 1, 0), (5, 6, 2, 1), (6, 7, 3, 2), (7, 4, 0, 3), (0, 1, 2, 3), (7, 6, 5, 4)])
me_cube_000.materials.append(mat_shape_dm4_metal1_001)
me_cube_000.use_remesh_preserve_volume = False
me_cube_000.use_remesh_preserve_attributes = False
me_cube_000.use_mirror_vertex_groups = False
me_cube_000.update()
me_cube_011 = bpy.data.meshes.new('Cube.011')
me_cube_011.from_pydata([(-0.7869, -8.807, -7.021), (-0.7862, 21.52, -7.021), (0.7876, 21.52, -7.021), (0.7869, -8.807, -7.021), (-0.7869, -8.807, -1.447), (-0.7862, 21.52, -1.447), (0.7876, 21.52, -1.447), (0.7869, -8.807, -1.447)], [], [(4, 5, 1, 0), (5, 6, 2, 1), (6, 7, 3, 2), (7, 4, 0, 3), (0, 1, 2, 3), (7, 6, 5, 4)])
me_cube_011.materials.append(mat_shape_dm4_metal1_001)
me_cube_011.use_remesh_preserve_volume = False
me_cube_011.use_remesh_preserve_attributes = False
me_cube_011.use_mirror_vertex_groups = False
me_cube_011.update()
me_cube_010 = bpy.data.meshes.new('Cube.010')
me_cube_010.from_pydata([(-0.7869, -9.488, -2.787), (-0.7872, 3.055, -2.787), (0.7866, 3.055, -2.787), (0.7869, -9.488, -2.787), (-0.7869, -9.488, 2.787), (-0.7872, 3.055, 2.787), (0.7866, 3.055, 2.787), (0.7869, -9.488, 2.787)], [], [(4, 5, 1, 0), (5, 6, 2, 1), (6, 7, 3, 2), (7, 4, 0, 3), (0, 1, 2, 3), (7, 6, 5, 4)])
me_cube_010.materials.append(mat_shape_dm4_metal1_001)
me_cube_010.use_remesh_preserve_volume = False
me_cube_010.use_remesh_preserve_attributes = False
me_cube_010.use_mirror_vertex_groups = False
me_cube_010.update()
me_cube_009 = bpy.data.meshes.new('Cube.009')
me_cube_009.from_pydata([(-14.82, -16.61, -2.447), (-14.82, 1.0, -2.447), (18.66, 1.0, -2.447), (18.66, -16.61, -2.447), (-14.82, -16.61, 0.4668), (-14.82, 1.0, 0.4668), (18.66, 1.0, 0.4668), (18.66, -16.61, 0.4668)], [], [(4, 5, 1, 0), (5, 6, 2, 1), (6, 7, 3, 2), (7, 4, 0, 3), (0, 1, 2, 3), (7, 6, 5, 4)])
me_cube_009.materials.append(mat_shape_dm4_metal1_001)
me_cube_009.use_remesh_preserve_volume = False
me_cube_009.use_remesh_preserve_attributes = False
me_cube_009.use_mirror_vertex_groups = False
me_cube_009.update()
me_cube_007 = bpy.data.meshes.new('Cube.007')
me_cube_007.from_pydata([(-0.7869, -8.807, -2.787), (-0.7872, 3.055, -2.787), (0.7866, 3.055, -2.787), (0.7869, -8.807, -2.787), (-0.7869, -8.807, 2.787), (-0.7872, 3.055, 2.787), (0.7866, 3.055, 2.787), (0.7869, -8.807, 2.787)], [], [(4, 5, 1, 0), (5, 6, 2, 1), (6, 7, 3, 2), (7, 4, 0, 3), (0, 1, 2, 3), (7, 6, 5, 4)])
me_cube_007.materials.append(mat_shape_dm4_metal1_001)
me_cube_007.use_remesh_preserve_volume = False
me_cube_007.use_remesh_preserve_attributes = False
me_cube_007.use_mirror_vertex_groups = False
me_cube_007.update()
me_cube_006 = bpy.data.meshes.new('Cube.006')
me_cube_006.from_pydata([(-0.7869, -8.807, -2.787), (-0.7869, 8.807, -2.787), (0.7869, 8.807, -2.787), (0.7869, -8.807, -2.787), (-0.7869, -8.807, 2.787), (-0.7869, 8.807, 2.787), (0.7869, 8.807, 2.787), (0.7869, -8.807, 2.787)], [], [(4, 5, 1, 0), (5, 6, 2, 1), (6, 7, 3, 2), (7, 4, 0, 3), (0, 1, 2, 3), (7, 6, 5, 4)])
me_cube_006.materials.append(mat_shape_dm4_metal1_001)
me_cube_006.use_remesh_preserve_volume = False
me_cube_006.use_remesh_preserve_attributes = False
me_cube_006.use_mirror_vertex_groups = False
me_cube_006.update()
me_cube_005 = bpy.data.meshes.new('Cube.005')
me_cube_005.from_pydata([(-0.7869, -8.807, -2.787), (-0.7869, 8.807, -2.787), (0.7869, 8.807, -2.787), (0.7869, -8.807, -2.787), (-0.7869, -8.807, 2.787), (-0.7869, 8.807, 2.787), (0.7869, 8.807, 2.787), (0.7869, -8.807, 2.787)], [], [(4, 5, 1, 0), (5, 6, 2, 1), (6, 7, 3, 2), (7, 4, 0, 3), (0, 1, 2, 3), (7, 6, 5, 4)])
me_cube_005.materials.append(mat_shape_dm4_metal1_001)
me_cube_005.use_remesh_preserve_volume = False
me_cube_005.use_remesh_preserve_attributes = False
me_cube_005.use_mirror_vertex_groups = False
me_cube_005.update()
me_cube_004 = bpy.data.meshes.new('Cube.004')
me_cube_004.from_pydata([(-14.82, -16.61, -4.991), (-14.82, 1.0, -4.991), (18.66, 1.0, -4.991), (18.66, -16.61, -4.991), (-14.82, -16.61, 0.4668), (-14.82, 1.0, 0.4668), (18.66, 1.0, 0.4668), (18.66, -16.61, 0.4668)], [], [(4, 5, 1, 0), (5, 6, 2, 1), (6, 7, 3, 2), (7, 4, 0, 3), (0, 1, 2, 3), (7, 6, 5, 4)])
me_cube_004.materials.append(mat_shape_dm4_metal1_001)
me_cube_004.use_remesh_preserve_volume = False
me_cube_004.use_remesh_preserve_attributes = False
me_cube_004.use_mirror_vertex_groups = False
me_cube_004.update()
me_cube_002 = bpy.data.meshes.new('Cube.002')
me_cube_002.from_pydata([(-0.07613, -0.07613, -0.05594), (-0.07613, 0.07613, -0.05594), (0.07613, 0.07613, -0.05594), (0.07613, -0.07613, -0.05594), (-0.07613, -0.07613, 1.083), (-0.07613, 0.07613, 1.083), (0.07613, 0.07613, 1.083), (0.07613, -0.07613, 1.083), (-0.07613, -0.07613, 1.235), (-0.07613, 0.07613, 1.235), (0.07613, 0.07613, 1.235), (0.07613, -0.07613, 1.235), (-0.07613, 2.869, 2.087), (0.07613, 2.869, 2.087), (-0.07613, 2.869, 2.239), (0.07613, 2.869, 2.239), (-0.07613, 3.03, 2.087), (0.07613, 3.03, 2.087), (-0.07613, 3.03, 2.239), (0.07613, 3.03, 2.239), (-0.07613, 6.579, 3.321), (0.07613, 6.579, 3.321), (-0.07613, 6.579, 3.473), (0.07613, 6.579, 3.473), (-0.07613, 6.739, 3.321), (0.07613, 6.739, 3.321), (-0.07613, 6.739, 3.473), (0.07613, 6.739, 3.473), (-0.07613, 10.48, 4.756), (0.07613, 10.48, 4.756), (-0.07613, 10.48, 4.908), (0.07613, 10.48, 4.908), (-0.07613, 10.64, 4.756), (0.07613, 10.64, 4.756), (-0.07613, 10.64, 4.908), (0.07613, 10.64, 4.908), (-0.07613, 10.48, 3.838), (0.07613, 10.48, 3.838), (-0.07613, 10.64, 3.838), (0.07613, 10.64, 3.838), (-0.07613, 6.579, 2.333), (0.07613, 6.579, 2.333), (-0.07613, 6.739, 2.333), (0.07613, 6.739, 2.333), (-0.07613, 2.869, 1.053), (0.07613, 2.869, 1.053), (-0.07613, 3.03, 1.053), (0.07613, 3.03, 1.053), (5.385, 10.48, 4.908), (5.232, 10.48, 4.908), (5.385, 10.48, 4.756), (5.232, 10.48, 4.756), (5.385, 6.739, 3.473), (5.232, 6.739, 3.473), (5.385, 6.739, 3.321), (5.232, 6.739, 3.321), (5.385, 6.579, 3.473), (5.232, 6.579, 3.473), (5.385, 6.579, 3.321), (5.232, 6.579, 3.321), (5.385, 3.03, 2.239), (5.232, 3.03, 2.239), (5.385, 3.03, 2.087), (5.232, 3.03, 2.087), (5.385, 2.869, 2.239), (5.232, 2.869, 2.239), (5.385, 2.869, 2.087), (5.232, 2.869, 2.087), (5.385, -0.07613, 1.235), (5.385, 0.07613, 1.235), (5.232, 0.07613, 1.235), (5.232, -0.07613, 1.235), (5.385, -0.07613, 1.083), (5.385, 0.07613, 1.083), (5.232, 0.07613, 1.083), (5.232, -0.07613, 1.083), (5.385, -0.07613, -0.05594), (5.385, 0.07613, -0.05594), (5.232, 0.07613, -0.05594), (5.232, -0.07613, -0.05594), (-0.07613, 15.47, 3.799), (0.07613, 15.47, 3.799), (0.07613, 15.64, 3.799), (-0.07613, 15.64, 3.799), (0.07613, 15.64, 4.908), (-0.07613, 15.64, 4.908), (0.07613, 15.64, 4.756), (-0.07613, 15.64, 4.756), (-0.07613, 15.64, 4.756), (0.07613, 15.64, 4.756), (-0.07613, 15.64, 4.908), (0.07613, 15.64, 4.908), (0.07613, 15.47, 4.908), (-0.07613, 15.47, 4.908), (0.07613, 15.47, 4.756), (-0.07613, 15.47, 4.756), (5.232, 10.64, 4.756), (5.385, 10.64, 4.756), (5.232, 10.64, 4.908), (5.385, 10.64, 4.908), (5.232, 10.48, 3.838), (5.385, 10.48, 3.838), (5.232, 10.64, 3.838), (5.385, 10.64, 3.838), (5.232, 6.579, 2.333), (5.385, 6.579, 2.333), (5.232, 6.739, 2.333), (5.385, 6.739, 2.333), (5.232, 2.869, 1.053), (5.385, 2.869, 1.053), (5.232, 3.03, 1.053), (5.385, 3.03, 1.053), (5.232, 15.47, 3.799), (5.385, 15.47, 3.799), (5.385, 15.64, 3.799), (5.232, 15.64, 3.799), (5.385, 15.64, 4.908), (5.232, 15.64, 4.908), (5.385, 15.64, 4.756), (5.232, 15.64, 4.756), (5.232, 15.64, 4.756), (5.385, 15.64, 4.756), (5.232, 15.64, 4.908), (5.385, 15.64, 4.908), (5.385, 15.47, 4.908), (5.232, 15.47, 4.908), (5.385, 15.47, 4.756), (5.232, 15.47, 4.756)], [], [(4, 5, 1, 0), (5, 6, 2, 1), (6, 7, 3, 2), (7, 4, 0, 3), (0, 1, 2, 3), (4, 7, 11, 8), (11, 10, 9, 8), (7, 6, 10, 11), (5, 9, 14, 12), (5, 4, 8, 9), (12, 14, 18, 16), (9, 10, 15, 14), (10, 6, 13, 15), (6, 5, 12, 13), (16, 18, 22, 20), (14, 15, 19, 18), (15, 13, 17, 19), (17, 13, 45, 47), (20, 22, 26, 24), (17, 16, 20, 21), (18, 19, 23, 22), (19, 17, 21, 23), (24, 26, 30, 28), (25, 21, 41, 43), (22, 23, 27, 26), (23, 21, 25, 27), (28, 30, 34, 32), (27, 25, 29, 31), (25, 24, 28, 29), (26, 27, 31, 30), (32, 34, 93, 95), (33, 29, 37, 39), (30, 31, 35, 34), (31, 29, 33, 35), (37, 36, 38, 39), (29, 28, 36, 37), (32, 33, 39, 38), (28, 32, 38, 36), (41, 40, 42, 43), (21, 20, 40, 41), (24, 25, 43, 42), (20, 24, 42, 40), (45, 44, 46, 47), (16, 17, 47, 46), (12, 16, 46, 44), (13, 12, 44, 45), (53, 52, 48, 49), (54, 55, 51, 50), (52, 54, 50, 48), (51, 49, 98, 96), (56, 58, 54, 52), (57, 56, 52, 53), (54, 58, 105, 107), (55, 53, 49, 51), (60, 62, 58, 56), (61, 60, 56, 57), (62, 63, 59, 58), (59, 57, 53, 55), (62, 66, 109, 111), (64, 66, 62, 60), (65, 64, 60, 61), (63, 61, 57, 59), (73, 74, 67, 66), (69, 73, 66, 64), (70, 69, 64, 65), (67, 65, 61, 63), (74, 75, 71, 70), (74, 70, 65, 67), (72, 73, 69, 68), (68, 69, 70, 71), (75, 72, 68, 71), (79, 78, 77, 76), (72, 75, 79, 76), (73, 72, 76, 77), (74, 73, 77, 78), (75, 74, 78, 79), (95, 88, 83, 80), (89, 94, 81, 82), (88, 89, 82, 83), (81, 80, 83, 82), (91, 89, 86, 84), (90, 91, 84, 85), (89, 88, 87, 86), (86, 87, 85, 84), (92, 94, 89, 91), (95, 93, 90, 88), (93, 92, 91, 90), (88, 90, 85, 87), (34, 35, 92, 93), (33, 32, 95, 94), (35, 33, 94, 92), (94, 95, 80, 81), (96, 98, 125, 127), (97, 50, 101, 103), (49, 48, 99, 98), (48, 50, 97, 99), (101, 100, 102, 103), (50, 51, 100, 101), (96, 97, 103, 102), (51, 96, 102, 100), (105, 104, 106, 107), (58, 59, 104, 105), (55, 54, 107, 106), (59, 55, 106, 104), (109, 108, 110, 111), (63, 62, 111, 110), (67, 63, 110, 108), (66, 67, 108, 109), (127, 120, 115, 112), (121, 126, 113, 114), (120, 121, 114, 115), (113, 112, 115, 114), (123, 121, 118, 116), (122, 123, 116, 117), (121, 120, 119, 118), (118, 119, 117, 116), (124, 126, 121, 123), (127, 125, 122, 120), (125, 124, 123, 122), (120, 122, 117, 119), (98, 99, 124, 125), (97, 96, 127, 126), (99, 97, 126, 124), (126, 127, 112, 113)])
me_cube_002.materials.append(mat_shape_dm4_metal1_001)
me_cube_002.use_remesh_preserve_volume = False
me_cube_002.use_remesh_preserve_attributes = False
me_cube_002.use_mirror_vertex_groups = False
me_cube_002.update()
me_cylinder_003 = bpy.data.meshes.new('Cylinder.003')
me_cylinder_003.from_pydata([(-2.885, -7.006, 0.4449), (-2.885, -7.006, -0.5071), (2.914, -6.994, 0.4449), (2.914, -6.994, -0.5071), (-2.874, -12.38, 0.4449), (-2.874, -12.38, -0.5071), (2.925, -12.37, 0.4449), (2.925, -12.37, -0.5071), (-2.885, -7.006, 0.4449), (-2.885, -7.006, -0.5071), (-2.874, -12.38, 0.4449), (-2.874, -12.38, -0.5071), (2.925, -12.37, 0.4449), (2.925, -12.37, -0.5071), (-2.854, -25.02, -4.1), (-2.854, -25.02, -5.052), (2.945, -25.01, -4.1), (2.945, -25.01, -5.052), (-2.885, -7.006, 0.4449), (-2.885, -7.006, -0.5071), (-2.874, -12.38, 0.4449), (-2.874, -12.38, -0.5071), (-2.854, -25.02, -4.1), (-2.854, -25.02, -5.052)], [], [(3, 2, 6, 7), (2, 0, 4, 6), (1, 3, 7, 5), (13, 12, 16, 17), (9, 11, 21, 19), (15, 17, 16, 14), (12, 10, 14, 16), (11, 13, 17, 15), (14, 10, 20, 22), (18, 19, 21, 20), (20, 21, 23, 22), (8, 9, 19, 18), (15, 14, 22, 23), (11, 15, 23, 21), (10, 8, 18, 20)])
_uv = me_cylinder_003.uv_layers.new(name='UVMap')
_uv.uv.foreach_set('vector', [0.0, 1.0, 1.0, 1.0, 1.0, 1.0, 0.0, 1.0, 0.1464, 0.1464, 0.5, 0.0, 0.5, 0.0, 0.1464, 0.1464, 0.1464, 0.1464, 0.5, 0.0, 0.5, 0.0, 0.1464, 0.1464, 0.0, 1.0, 1.0, 1.0, 1.0, 1.0, 0.0, 1.0, 0.0, 0.0, 0.0, 0.0, 0.0, 0.0, 0.0, 0.0, 0.0, 1.0, 0.0, 0.0, 1.0, 0.0, 1.0, 1.0, 0.1464, 0.1464, 0.5, 0.0, 0.5, 0.0, 0.1464, 0.1464, 0.1464, 0.1464, 0.5, 0.0, 0.5, 0.0, 0.1464, 0.1464, 0.5, 0.0, 0.5, 0.0, 0.5, 0.0, 0.5, 0.0, 1.0, 0.0, 0.0, 0.0, 0.0, 0.0, 1.0, 0.0, 1.0, 0.0, 0.0, 0.0, 0.0, 0.0, 1.0, 0.0, 0.0, 0.0, 0.0, 0.0, 1.0, 0.0, 0.0, 0.0, 0.0, 1.0, 1.0, 1.0, 1.0, 1.0, 0.0, 1.0, 0.1464, 0.1464, 0.1464, 0.1464, 0.1464, 0.1464, 0.1464, 0.1464, 0.0, 0.0, 0.0, 0.0, 1.0, 0.0, 0.5, 0.0])
me_cylinder_003.materials.append(mat_shape_dm4_metal1_001)
me_cylinder_003.use_remesh_preserve_volume = False
me_cylinder_003.use_remesh_preserve_attributes = False
me_cylinder_003.use_mirror_vertex_groups = False
me_cylinder_003.update()

# ---- objects
ob_cube_034 = bpy.data.objects.new('Cube.034', me_cube_035)
ob_cube_033 = bpy.data.objects.new('Cube.033', me_cube_034)
ob_cube_032 = bpy.data.objects.new('Cube.032', me_cube_033)
ob_cube_031 = bpy.data.objects.new('Cube.031', me_cube_032)
ob_cube_030 = bpy.data.objects.new('Cube.030', me_cube_031)
ob_cube_029 = bpy.data.objects.new('Cube.029', me_cube_030)
ob_cube_028 = bpy.data.objects.new('Cube.028', me_cube_029)
ob_cube_027 = bpy.data.objects.new('Cube.027', me_cube_028)
ob_cube_026 = bpy.data.objects.new('Cube.026', me_cube_027)
ob_cube_025 = bpy.data.objects.new('Cube.025', me_cube_026)
ob_cube_024 = bpy.data.objects.new('Cube.024', me_cube_025)
ob_cube_023 = bpy.data.objects.new('Cube.023', me_cube_024)
ob_cube_022 = bpy.data.objects.new('Cube.022', me_cube_023)
ob_cube_021 = bpy.data.objects.new('Cube.021', me_cube_022)
ob_cube_020 = bpy.data.objects.new('Cube.020', me_cube_021)
ob_cube_019 = bpy.data.objects.new('Cube.019', me_cube_020)
ob_cube_018 = bpy.data.objects.new('Cube.018', me_cube_019)
ob_cube_017 = bpy.data.objects.new('Cube.017', me_cube_018)
ob_cube_016 = bpy.data.objects.new('Cube.016', me_cube_017)
ob_cube_015 = bpy.data.objects.new('Cube.015', me_cube_016)
ob_cube_014 = bpy.data.objects.new('Cube.014', me_cube_015)
ob_cube_013 = bpy.data.objects.new('Cube.013', me_cube_014)
ob_cube_012 = bpy.data.objects.new('Cube.012', me_cube_013)
ob_cube_011 = bpy.data.objects.new('Cube.011', me_cube_012)
ob_cylinder_000 = bpy.data.objects.new('Cylinder.000', me_cylinder_001)
ob_cube_010 = bpy.data.objects.new('Cube.010', me_cube_003)
ob_cube_009 = bpy.data.objects.new('Cube.009', me_cube_001)
ob_cube_005 = bpy.data.objects.new('Cube.005', me_cube_000)
ob_cube_008 = bpy.data.objects.new('Cube.008', me_cube_011)
ob_cube_007 = bpy.data.objects.new('Cube.007', me_cube_010)
ob_cube_006 = bpy.data.objects.new('Cube.006', me_cube_009)
ob_cube_004 = bpy.data.objects.new('Cube.004', me_cube_007)
ob_cube_003 = bpy.data.objects.new('Cube.003', me_cube_006)
ob_cube_001 = bpy.data.objects.new('Cube.001', me_cube_005)
ob_cube = bpy.data.objects.new('Cube', me_cube_004)
ob_cube_002 = bpy.data.objects.new('Cube.002', me_cube_002)
ob_cylinder_003 = bpy.data.objects.new('Cylinder.003', me_cylinder_003)

# ---- transforms, parenting, visibility, modifiers, constraints
ob_cube_034.location = (25.32, 4.629, 10.4)
ob_cube_034.rotation_euler = (-0.9668, 4.565e-05, -3.142)
ob_cube_034.lineart.crease_threshold = 0.0
ob_cube_033.location = (28.71, 4.629, 10.4)
ob_cube_033.rotation_euler = (-0.9668, 4.565e-05, -3.142)
ob_cube_033.lineart.crease_threshold = 0.0
ob_cube_032.location = (26.92, 9.469, 7.075)
ob_cube_032.rotation_euler = (0.0, -0.0, -3.142)
ob_cube_032.lineart.crease_threshold = 0.0
ob_cube_031.location = (29.55, -3.645, -2.748)
ob_cube_031.rotation_euler = (0.0, -0.0, -1.571)
ob_cube_031.lineart.crease_threshold = 0.0
ob_cube_030.location = (29.55, 1.608, -2.748)
ob_cube_030.rotation_euler = (0.0, -0.0, -1.571)
ob_cube_030.lineart.crease_threshold = 0.0
ob_cube_029.location = (24.42, 1.608, -2.748)
ob_cube_029.rotation_euler = (0.0, -0.0, -1.571)
ob_cube_029.lineart.crease_threshold = 0.0
ob_cube_028.location = (29.82, -5.847, 11.95)
ob_cube_028.rotation_euler = (0.0, -0.0, 0.4497)
ob_cube_028.lineart.crease_threshold = 0.0
ob_cube_027.location = (24.42, -3.645, -2.748)
ob_cube_027.rotation_euler = (0.0, -0.0, -1.571)
ob_cube_027.lineart.crease_threshold = 0.0
ob_cube_026.location = (27.23, 0.03973, 11.32)
ob_cube_026.lineart.crease_threshold = 0.0
ob_cube_025.location = (14.27, 12.23, 0.6652)
ob_cube_025.rotation_euler = (0.0, -0.0, -1.571)
ob_cube_025.lineart.crease_threshold = 0.0
ob_cube_024.location = (29.59, 9.71, -2.748)
ob_cube_024.rotation_euler = (0.0, -0.0, -1.571)
ob_cube_024.lineart.crease_threshold = 0.0
ob_cube_023.location = (29.59, 14.94, -2.748)
ob_cube_023.rotation_euler = (0.0, -0.0, -1.571)
ob_cube_023.lineart.crease_threshold = 0.0
ob_cube_022.location = (24.42, 14.94, -2.748)
ob_cube_022.rotation_euler = (0.0, -0.0, -1.571)
ob_cube_022.lineart.crease_threshold = 0.0
ob_cube_021.location = (19.11, 14.02, 3.985)
ob_cube_021.rotation_euler = (-0.9668, 4.565e-05, -1.571)
ob_cube_021.lineart.crease_threshold = 0.0
ob_cube_020.location = (19.11, 10.63, 3.985)
ob_cube_020.rotation_euler = (-0.9668, 4.565e-05, -1.571)
ob_cube_020.lineart.crease_threshold = 0.0
ob_cube_019.location = (27.23, 13.33, 6.445)
ob_cube_019.lineart.crease_threshold = 0.0
ob_cube_018.location = (24.42, 9.649, -2.748)
ob_cube_018.rotation_euler = (0.0, -0.0, -1.571)
ob_cube_018.lineart.crease_threshold = 0.0
ob_cube_017.location = (2.565, 24.65, -2.748)
ob_cube_017.rotation_euler = (0.0, -0.0, -1.571)
ob_cube_017.lineart.crease_threshold = 0.0
ob_cube_016.location = (-1.852, 24.6, -2.748)
ob_cube_016.rotation_euler = (0.0, -0.0, -1.571)
ob_cube_016.lineart.crease_threshold = 0.0
ob_cube_015.location = (0.29, 16.18, -2.748)
ob_cube_015.rotation_euler = (0.0, -0.0, -1.571)
ob_cube_015.lineart.crease_threshold = 0.0
ob_cube_014.location = (-15.0, 15.77, -2.748)
ob_cube_014.rotation_euler = (0.0, -0.0, -1.571)
ob_cube_014.lineart.crease_threshold = 0.0
ob_cube_013.location = (15.61, 15.77, -2.748)
ob_cube_013.rotation_euler = (0.0, -0.0, -1.571)
ob_cube_013.lineart.crease_threshold = 0.0
ob_cube_012.location = (4.359, 16.95, 1.099)
ob_cube_012.scale = (-1.0, 1.0, 1.0)
ob_cube_012.lineart.crease_threshold = 0.0
ob_cube_011.location = (-3.781, 16.95, 1.099)
ob_cube_011.lineart.crease_threshold = 0.0
ob_cylinder_000.location = (-3.155, 21.59, 0.02231)
ob_cylinder_000.rotation_euler = (0.0, -0.0, 1.571)
ob_cylinder_000.lineart.crease_threshold = 0.0
ob_cube_010.location = (19.67, 18.96, -3.375)
ob_cube_010.rotation_euler = (0.0, -0.0, 1.571)
ob_cube_010.lineart.crease_threshold = 0.0
ob_cube_009.location = (0.3435, 21.53, -0.00232)
ob_cube_009.lineart.crease_threshold = 0.0
ob_cube_005.location = (-1.621, 23.04, 1.937e-07)
ob_cube_005.lineart.crease_threshold = 0.0
ob_cube_008.location = (-6.029, -10.42, 7.489)
ob_cube_008.rotation_euler = (0.0, -0.0, -1.571)
ob_cube_008.lineart.crease_threshold = 0.0
ob_cube_007.location = (12.41, 5.649, 3.256)
ob_cube_007.rotation_euler = (0.0, -0.0, -1.571)
ob_cube_007.lineart.crease_threshold = 0.0
ob_cube_006.location = (-1.621, 5.427, 8.489)
ob_cube_006.lineart.crease_threshold = 0.0
ob_cube_004.location = (-6.054, 5.649, 3.255)
ob_cube_004.rotation_euler = (0.0, -0.0, -1.571)
ob_cube_004.lineart.crease_threshold = 0.0
ob_cube_003.location = (-15.65, -2.379, 3.255)
ob_cube_003.lineart.crease_threshold = 0.0
ob_cube_001.location = (16.25, -2.379, 3.255)
ob_cube_001.lineart.crease_threshold = 0.0
ob_cube.location = (-1.621, 5.427, 2.875e-07)
ob_cube.lineart.crease_threshold = 0.0
ob_cube_002.location = (-18.97, 24.22, -3.375)
ob_cube_002.rotation_euler = (0.0, -0.0, 4.712)
ob_cube_002.lineart.crease_threshold = 0.0
ob_cylinder_003.location = (3.859, 21.6, 0.02231)
ob_cylinder_003.rotation_euler = (0.0, -0.0, 4.712)
ob_cylinder_003.lineart.crease_threshold = 0.0

# ---- collection membership
col_collection_1.objects.link(ob_cube_034)
col_collection_1.objects.link(ob_cube_033)
col_collection_1.objects.link(ob_cube_032)
col_collection_1.objects.link(ob_cube_031)
col_collection_1.objects.link(ob_cube_030)
col_collection_1.objects.link(ob_cube_029)
col_collection_1.objects.link(ob_cube_028)
col_collection_1.objects.link(ob_cube_027)
col_collection_1.objects.link(ob_cube_026)
col_collection_1.objects.link(ob_cube_025)
col_collection_1.objects.link(ob_cube_024)
col_collection_1.objects.link(ob_cube_023)
col_collection_1.objects.link(ob_cube_022)
col_collection_1.objects.link(ob_cube_021)
col_collection_1.objects.link(ob_cube_020)
col_collection_1.objects.link(ob_cube_019)
col_collection_1.objects.link(ob_cube_018)
col_collection_1.objects.link(ob_cube_017)
col_collection_1.objects.link(ob_cube_016)
col_collection_1.objects.link(ob_cube_015)
col_collection_1.objects.link(ob_cube_014)
col_collection_1.objects.link(ob_cube_013)
col_collection_1.objects.link(ob_cube_012)
col_collection_1.objects.link(ob_cube_011)
col_collection_1.objects.link(ob_cylinder_000)
col_collection_1.objects.link(ob_cube_010)
col_collection_1.objects.link(ob_cube_009)
col_collection_1.objects.link(ob_cube_005)
col_collection_1.objects.link(ob_cube_008)
col_collection_1.objects.link(ob_cube_007)
col_collection_1.objects.link(ob_cube_006)
col_collection_1.objects.link(ob_cube_004)
col_collection_1.objects.link(ob_cube_003)
col_collection_1.objects.link(ob_cube_001)
col_collection_1.objects.link(ob_cube)
col_collection_1.objects.link(ob_cube_002)
col_collection_1.objects.link(ob_cylinder_003)

# ---- scene / render settings (as saved in the file)
scene.frame_start = 1; scene.frame_end = 250; scene.frame_set(1)
scene.render.engine = 'BLENDER_EEVEE_NEXT'
scene.render.image_settings.color_mode = 'RGB'
scene.render.image_settings.compression = 90
scene.render.resolution_percentage = 50
scene.render.dither_intensity = 0.0
scene.render.bake_margin = 2
scene.render.bake_bias = 0.0
scene.cycles.use_denoising = False
scene.cycles.samples = 10
scene.cycles.sampling_pattern = 'TABULATED_SOBOL'
scene.cycles.light_sampling_threshold = 0.0
scene.cycles.use_adaptive_sampling = False
scene.cycles.use_light_tree = False
scene.cycles.blur_glossy = 0.0
scene.cycles.volume_bounces = 1
scene.cycles.pixel_filter_type = 'GAUSSIAN'
scene.cycles.sample_clamp_indirect = 0.0
scene.view_settings.view_transform = 'Standard'
bpy.context.view_layer.update()

# ---- added for rendering (the .blend has no active camera and no usable light): camera, sun
cam_auto = bpy.data.cameras.new('AutoCamera')
cam_auto.lens = 50.0
cam_auto.sensor_width = 36.0
cam_auto.clip_end = 1198.89
ob_auto_camera = bpy.data.objects.new('AutoCamera', cam_auto)
scene.collection.objects.link(ob_auto_camera)
ob_auto_camera.location = (76.254, -77.1215, 58.2822)
ob_auto_camera.rotation_euler = (1.09748, -7.21219e-08, 0.694738)
scene.camera = ob_auto_camera
light_auto_sun = bpy.data.lights.new('AutoSun', 'SUN')
light_auto_sun.energy = 3.0
light_auto_sun.angle = 0.0523599
ob_auto_sun = bpy.data.objects.new('AutoSun', light_auto_sun)
scene.collection.objects.link(ob_auto_sun)
ob_auto_sun.rotation_euler = (0.872665, 0.174533, 0.523599)
bpy.context.view_layer.update()
